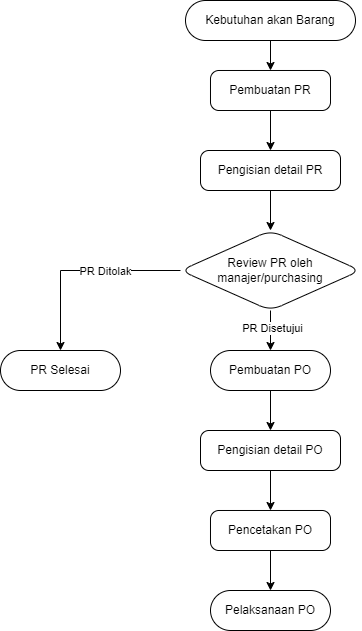

The diagram above was exported from draw.io. Its source (the exported page's mxGraphModel, read from the mxfile embedded in the PNG):
<mxGraphModel dx="1257" dy="683" grid="1" gridSize="10" guides="1" tooltips="1" connect="1" arrows="1" fold="1" page="1" pageScale="1" pageWidth="827" pageHeight="1169" math="0" shadow="0">
  <root>
    <mxCell id="WIyWlLk6GJQsqaUBKTNV-0" />
    <mxCell id="WIyWlLk6GJQsqaUBKTNV-1" parent="WIyWlLk6GJQsqaUBKTNV-0" />
    <mxCell id="lUFEdGcEzzbDTCxyie1B-1" value="" style="edgeStyle=orthogonalEdgeStyle;rounded=0;orthogonalLoop=1;jettySize=auto;html=1;" edge="1" parent="WIyWlLk6GJQsqaUBKTNV-1" source="WIyWlLk6GJQsqaUBKTNV-3" target="lUFEdGcEzzbDTCxyie1B-0">
      <mxGeometry relative="1" as="geometry" />
    </mxCell>
    <mxCell id="WIyWlLk6GJQsqaUBKTNV-3" value="Kebutuhan akan Barang" style="rounded=1;whiteSpace=wrap;html=1;fontSize=12;glass=0;strokeWidth=1;shadow=0;arcSize=50;" parent="WIyWlLk6GJQsqaUBKTNV-1" vertex="1">
      <mxGeometry x="315" y="50" width="170" height="40" as="geometry" />
    </mxCell>
    <mxCell id="lUFEdGcEzzbDTCxyie1B-9" value="" style="edgeStyle=orthogonalEdgeStyle;rounded=0;orthogonalLoop=1;jettySize=auto;html=1;" edge="1" parent="WIyWlLk6GJQsqaUBKTNV-1" source="lUFEdGcEzzbDTCxyie1B-0" target="lUFEdGcEzzbDTCxyie1B-8">
      <mxGeometry relative="1" as="geometry" />
    </mxCell>
    <mxCell id="lUFEdGcEzzbDTCxyie1B-0" value="Pembuatan PR" style="whiteSpace=wrap;html=1;rounded=1;glass=0;strokeWidth=1;shadow=0;arcSize=21;" vertex="1" parent="WIyWlLk6GJQsqaUBKTNV-1">
      <mxGeometry x="340" y="120" width="120" height="40" as="geometry" />
    </mxCell>
    <mxCell id="lUFEdGcEzzbDTCxyie1B-7" value="" style="edgeStyle=orthogonalEdgeStyle;rounded=0;orthogonalLoop=1;jettySize=auto;html=1;" edge="1" parent="WIyWlLk6GJQsqaUBKTNV-1" source="lUFEdGcEzzbDTCxyie1B-4" target="lUFEdGcEzzbDTCxyie1B-6">
      <mxGeometry relative="1" as="geometry" />
    </mxCell>
    <mxCell id="lUFEdGcEzzbDTCxyie1B-11" value="PR Disetujui" style="edgeLabel;html=1;align=center;verticalAlign=middle;resizable=0;points=[];" vertex="1" connectable="0" parent="lUFEdGcEzzbDTCxyie1B-7">
      <mxGeometry x="-0.1207" y="1" relative="1" as="geometry">
        <mxPoint as="offset" />
      </mxGeometry>
    </mxCell>
    <mxCell id="lUFEdGcEzzbDTCxyie1B-13" value="" style="edgeStyle=orthogonalEdgeStyle;rounded=0;orthogonalLoop=1;jettySize=auto;html=1;" edge="1" parent="WIyWlLk6GJQsqaUBKTNV-1" source="lUFEdGcEzzbDTCxyie1B-4" target="lUFEdGcEzzbDTCxyie1B-12">
      <mxGeometry relative="1" as="geometry" />
    </mxCell>
    <mxCell id="lUFEdGcEzzbDTCxyie1B-14" value="PR Ditolak" style="edgeLabel;html=1;align=center;verticalAlign=middle;resizable=0;points=[];" vertex="1" connectable="0" parent="lUFEdGcEzzbDTCxyie1B-13">
      <mxGeometry x="-0.2384" relative="1" as="geometry">
        <mxPoint as="offset" />
      </mxGeometry>
    </mxCell>
    <mxCell id="lUFEdGcEzzbDTCxyie1B-4" value="Review PR oleh manajer/purchasing" style="rhombus;whiteSpace=wrap;html=1;rounded=1;glass=0;strokeWidth=1;shadow=0;arcSize=24;" vertex="1" parent="WIyWlLk6GJQsqaUBKTNV-1">
      <mxGeometry x="310" y="280" width="180" height="80" as="geometry" />
    </mxCell>
    <mxCell id="lUFEdGcEzzbDTCxyie1B-17" value="" style="edgeStyle=orthogonalEdgeStyle;rounded=0;orthogonalLoop=1;jettySize=auto;html=1;" edge="1" parent="WIyWlLk6GJQsqaUBKTNV-1" source="lUFEdGcEzzbDTCxyie1B-6" target="lUFEdGcEzzbDTCxyie1B-16">
      <mxGeometry relative="1" as="geometry" />
    </mxCell>
    <mxCell id="lUFEdGcEzzbDTCxyie1B-6" value="Pembuatan PO" style="whiteSpace=wrap;html=1;rounded=1;glass=0;strokeWidth=1;shadow=0;arcSize=50;" vertex="1" parent="WIyWlLk6GJQsqaUBKTNV-1">
      <mxGeometry x="340" y="400" width="120" height="40" as="geometry" />
    </mxCell>
    <mxCell id="lUFEdGcEzzbDTCxyie1B-10" value="" style="edgeStyle=orthogonalEdgeStyle;rounded=0;orthogonalLoop=1;jettySize=auto;html=1;" edge="1" parent="WIyWlLk6GJQsqaUBKTNV-1" source="lUFEdGcEzzbDTCxyie1B-8" target="lUFEdGcEzzbDTCxyie1B-4">
      <mxGeometry relative="1" as="geometry" />
    </mxCell>
    <mxCell id="lUFEdGcEzzbDTCxyie1B-8" value="Pengisian detail PR" style="whiteSpace=wrap;html=1;rounded=1;glass=0;strokeWidth=1;shadow=0;arcSize=21;" vertex="1" parent="WIyWlLk6GJQsqaUBKTNV-1">
      <mxGeometry x="330" y="200" width="140" height="40" as="geometry" />
    </mxCell>
    <mxCell id="lUFEdGcEzzbDTCxyie1B-12" value="PR Selesai" style="whiteSpace=wrap;html=1;rounded=1;glass=0;strokeWidth=1;shadow=0;arcSize=50;" vertex="1" parent="WIyWlLk6GJQsqaUBKTNV-1">
      <mxGeometry x="130" y="400" width="120" height="40" as="geometry" />
    </mxCell>
    <mxCell id="lUFEdGcEzzbDTCxyie1B-19" value="" style="edgeStyle=orthogonalEdgeStyle;rounded=0;orthogonalLoop=1;jettySize=auto;html=1;" edge="1" parent="WIyWlLk6GJQsqaUBKTNV-1" source="lUFEdGcEzzbDTCxyie1B-16" target="lUFEdGcEzzbDTCxyie1B-18">
      <mxGeometry relative="1" as="geometry" />
    </mxCell>
    <mxCell id="lUFEdGcEzzbDTCxyie1B-16" value="Pengisian detail PO" style="rounded=1;whiteSpace=wrap;html=1;glass=0;strokeWidth=1;shadow=0;arcSize=21;" vertex="1" parent="WIyWlLk6GJQsqaUBKTNV-1">
      <mxGeometry x="330" y="480" width="140" height="40" as="geometry" />
    </mxCell>
    <mxCell id="lUFEdGcEzzbDTCxyie1B-22" value="" style="edgeStyle=orthogonalEdgeStyle;rounded=0;orthogonalLoop=1;jettySize=auto;html=1;" edge="1" parent="WIyWlLk6GJQsqaUBKTNV-1" source="lUFEdGcEzzbDTCxyie1B-18" target="lUFEdGcEzzbDTCxyie1B-21">
      <mxGeometry relative="1" as="geometry" />
    </mxCell>
    <mxCell id="lUFEdGcEzzbDTCxyie1B-18" value="Pencetakan PO" style="whiteSpace=wrap;html=1;rounded=1;glass=0;strokeWidth=1;shadow=0;arcSize=21;" vertex="1" parent="WIyWlLk6GJQsqaUBKTNV-1">
      <mxGeometry x="340" y="560" width="120" height="40" as="geometry" />
    </mxCell>
    <mxCell id="lUFEdGcEzzbDTCxyie1B-20" style="edgeStyle=orthogonalEdgeStyle;rounded=0;orthogonalLoop=1;jettySize=auto;html=1;exitX=0.5;exitY=1;exitDx=0;exitDy=0;" edge="1" parent="WIyWlLk6GJQsqaUBKTNV-1" source="lUFEdGcEzzbDTCxyie1B-18" target="lUFEdGcEzzbDTCxyie1B-18">
      <mxGeometry relative="1" as="geometry" />
    </mxCell>
    <mxCell id="lUFEdGcEzzbDTCxyie1B-21" value="Pelaksanaan PO" style="whiteSpace=wrap;html=1;rounded=1;glass=0;strokeWidth=1;shadow=0;arcSize=50;" vertex="1" parent="WIyWlLk6GJQsqaUBKTNV-1">
      <mxGeometry x="340" y="640" width="120" height="40" as="geometry" />
    </mxCell>
  </root>
</mxGraphModel>